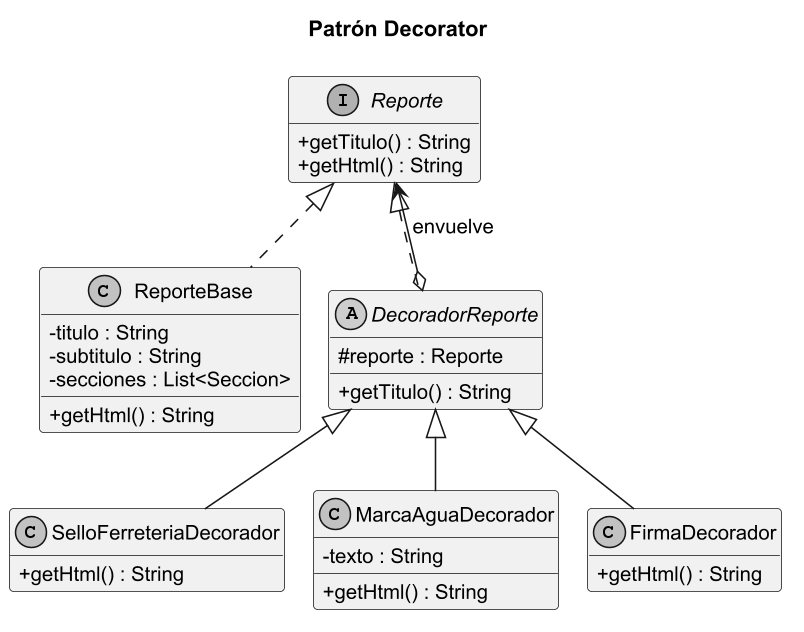

The diagram above was rendered by PlantUML. Its source (embedded in the PNG):
@startuml
!pragma layout smetana
skinparam classAttributeIconSize 0
skinparam dpi 150
skinparam shadowing false
skinparam monochrome true
skinparam defaultFontName Arial
skinparam defaultFontSize 13
skinparam packageStyle rectangle
hide empty members
title Patrón Decorator
interface Reporte {
  + getTitulo() : String
  + getHtml() : String
}
class ReporteBase {
  - titulo : String
  - subtitulo : String
  - secciones : List<Seccion>
  + getHtml() : String
}
abstract class DecoradorReporte {
  # reporte : Reporte
  + getTitulo() : String
}
class SelloFerreteriaDecorador {
  + getHtml() : String
}
class MarcaAguaDecorador {
  - texto : String
  + getHtml() : String
}
class FirmaDecorador {
  + getHtml() : String
}
Reporte <|.. ReporteBase
Reporte <|.. DecoradorReporte
DecoradorReporte o--> Reporte : envuelve
DecoradorReporte <|-- SelloFerreteriaDecorador
DecoradorReporte <|-- MarcaAguaDecorador
DecoradorReporte <|-- FirmaDecorador
@enduml